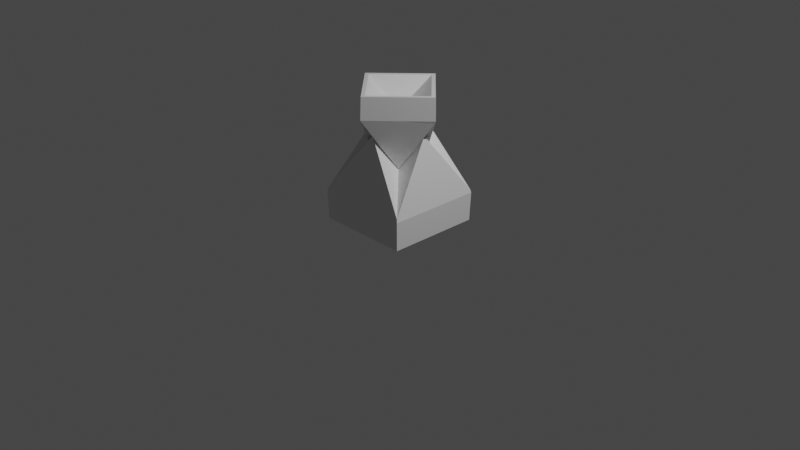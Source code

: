 # Source: TorchColumn.blend  (saved by Blender 3.0.42; exported with 4.5.12 LTS)
import bpy
from mathutils import Matrix  # noqa: F401  (used for matrix-valued properties, if any)

bpy.ops.wm.read_factory_settings(use_empty=True)
scene = bpy.context.scene
scene.name = 'Scene'

# ---- collections
col_collection = bpy.data.collections.new('Collection'); scene.collection.children.link(col_collection)

# ---- materials (node trees are filled in below, after node groups)
mat_material = bpy.data.materials.new('Material')
mat_material.alpha_threshold = 0.0
mat_material.use_transparent_shadow = False
mat_material.line_color = (0.0, 0.0, 0.0, 1.0)

# ---- material node trees
mat_material.use_nodes = True; mat_material.node_tree.nodes.clear()
_N = mat_material.node_tree.nodes; _L = mat_material.node_tree.links
n0 = _N.new('ShaderNodeOutputMaterial'); n0.name = 'Material Output'; n0.location = (300, 300)
n1 = _N.new('ShaderNodeBsdfPrincipled'); n1.name = 'Principled BSDF'; n1.location = (10, 300)
n1.distribution = 'GGX'
n1.subsurface_method = 'RANDOM_WALK_SKIN'
n1.inputs[2].default_value = 0.4
n1.inputs[3].default_value = 1.45
n1.inputs[27].default_value = (0.0, 0.0, 0.0, 1.0)
n1.inputs[28].default_value = 1.0
_L.new(n1.outputs[0], n0.inputs[0])
n0.is_active_output = True

# ---- world
world_world = bpy.data.worlds.new('World'); scene.world = world_world
world_world.use_nodes = True; world_world.node_tree.nodes.clear()
_N = world_world.node_tree.nodes; _L = world_world.node_tree.links
n0 = _N.new('ShaderNodeOutputWorld'); n0.name = 'World Output'; n0.location = (300, 300)
n1 = _N.new('ShaderNodeBackground'); n1.name = 'Background'; n1.location = (10, 300)
n1.inputs[0].default_value = (0.05088, 0.05088, 0.05088, 1.0)
_L.new(n1.outputs[0], n0.inputs[0])
n0.is_active_output = True
world_world.color = (0.05088, 0.05088, 0.05088)
world_world.use_sun_shadow = False
world_world.sun_shadow_jitter_overblur = 0.0

# ---- cameras
cam_camera = bpy.data.cameras.new('Camera')
cam_camera.clip_end = 100.0
cam_camera.ortho_scale = 7.314

# ---- lights
light_light = bpy.data.lights.new('Light', 'POINT')
light_light.transmission_factor = 0.0
light_light.energy = 1000.0
light_light.shadow_soft_size = 0.1
light_light.shadow_maximum_resolution = 0.006
light_light.use_absolute_resolution = True

# ---- meshes
me_cube = bpy.data.meshes.new('Cube')
me_cube.from_pydata([(0.5, 0.5, 0.339), (0.5, 0.5, 0.0), (0.5, -0.5, 0.339), (0.5, -0.5, 0.0), (-0.5, 0.5, 0.339), (-0.5, 0.5, 0.0), (-0.5, -0.5, 0.339), (-0.5, -0.5, 0.0), (0.5088, 0.5088, 0.3034), (-0.5088, -0.5088, 0.3034), (0.5088, -0.5088, 0.3034), (-0.5088, 0.5088, 0.3034), (-0.5, 0.0, 0.0), (0.3486, 0.0, 1.0), (-0.3486, 0.0, 1.0), (0.5, 0.0, 0.0), (0.5088, 0.0, 0.3034), (-0.5088, 0.0, 0.3034), (0.0, 0.5, 0.0), (0.0, -0.3486, 1.0), (0.0, -0.5, 0.0), (0.0, 0.3486, 1.0), (0.0, 0.5088, 0.3034), (0.0, -0.5088, 0.3034), (0.0, 0.0, 0.8), (-1.621e-08, 2.348e-08, 0.8077), (-0.2507, 0.2507, 1.191), (0.2507, -0.2507, 1.191), (0.1711, -0.1711, 0.6532), (-0.2455, 0.2455, 1.425), (-0.1711, 0.1711, 0.6532), (0.219, -0.219, 1.425), (-0.2507, -0.2507, 1.191), (0.2507, 0.2507, 1.191), (0.219, 0.219, 1.425), (-0.1711, -0.1711, 0.6532), (0.1711, 0.1711, 0.6532), (-0.219, -0.219, 1.425), (-5.49e-10, -0.5013, 1.191), (-5.49e-10, 0.5013, 1.191), (-0.5013, 1.467e-09, 1.191), (0.5013, 1.467e-09, 1.191), (-0.438, 1.45e-09, 1.425), (-0.4909, 1.45e-09, 1.164), (-2.77e-09, -0.438, 1.425), (-5.414e-10, -0.4909, 1.164), (-5.414e-10, 0.438, 1.425), (-5.414e-10, 0.4909, 1.164), (0.438, 3.679e-09, 1.425), (0.4909, 1.45e-09, 1.164), (0.4909, 1.45e-09, 1.425), (0.2455, -0.2455, 1.425), (-5.414e-10, 0.4909, 1.425), (0.2455, 0.2455, 1.425), (-5.414e-10, -0.4909, 1.425), (-0.2455, -0.2455, 1.425), (-0.219, 0.219, 1.425), (-0.4909, 1.45e-09, 1.425), (-3.994e-10, -4.037e-09, 1.174)], [], [(24, 14, 6), (23, 19, 6, 9), (17, 14, 4, 11), (16, 13, 2, 10), (22, 21, 0, 8), (18, 22, 8, 1), (15, 16, 10, 3), (12, 17, 11, 5), (20, 23, 9, 7), (7, 9, 17, 12), (1, 8, 16, 15), (8, 0, 13, 16), (9, 6, 14, 17), (4, 14, 24), (0, 21, 24), (3, 10, 23, 20), (5, 11, 22, 18), (11, 4, 21, 22), (10, 2, 19, 23), (24, 19, 2), (13, 24, 2), (19, 24, 6), (21, 4, 24), (13, 0, 24), (46, 56, 42, 58), (27, 28, 49, 41), (41, 49, 36, 33), (40, 43, 35, 32), (54, 38, 27, 51), (28, 45, 25), (39, 47, 30, 26), (45, 35, 25), (53, 33, 39, 52), (25, 35, 43), (26, 30, 43, 40), (25, 30, 47), (30, 25, 43), (34, 46, 58, 48), (51, 27, 41, 50), (36, 49, 25), (55, 32, 38, 54), (49, 28, 25), (29, 26, 40, 57), (50, 41, 33, 53), (32, 35, 45, 38), (52, 39, 26, 29), (31, 48, 58, 44), (38, 45, 28, 27), (33, 36, 47, 39), (57, 40, 32, 55), (36, 25, 47), (48, 31, 51, 50), (46, 34, 53, 52), (44, 37, 55, 54), (34, 48, 50, 53), (56, 46, 52, 29), (31, 44, 54, 51), (37, 42, 57, 55), (42, 56, 29, 57), (42, 37, 44, 58)])
_uv = me_cube.uv_layers.new(name='UVMap')
_uv.uv.foreach_set('vector', [0.75, 0.625, 0.875, 0.625, 0.875, 0.75, 0.5, 0.875, 0.625, 0.875, 0.625, 1.0, 0.5, 1.0, 0.5, 0.125, 0.625, 0.125, 0.625, 0.25, 0.5, 0.25, 0.5, 0.625, 0.625, 0.625, 0.625, 0.75, 0.5, 0.75, 0.5, 0.375, 0.625, 0.375, 0.625, 0.5, 0.5, 0.5, 0.375, 0.375, 0.5, 0.375, 0.5, 0.5, 0.375, 0.5, 0.375, 0.625, 0.5, 0.625, 0.5, 0.75, 0.375, 0.75, 0.375, 0.125, 0.5, 0.125, 0.5, 0.25, 0.375, 0.25, 0.375, 0.875, 0.5, 0.875, 0.5, 1.0, 0.375, 1.0, 0.375, 0.0, 0.5, 0.0, 0.5, 0.125, 0.375, 0.125, 0.375, 0.5, 0.5, 0.5, 0.5, 0.625, 0.375, 0.625, 0.5, 0.5, 0.625, 0.5, 0.625, 0.625, 0.5, 0.625, 0.5, 0.0, 0.625, 0.0, 0.625, 0.125, 0.5, 0.125, 0.875, 0.5, 0.875, 0.625, 0.75, 0.625, 0.625, 0.5, 0.75, 0.5, 0.75, 0.625, 0.375, 0.75, 0.5, 0.75, 0.5, 0.875, 0.375, 0.875, 0.375, 0.25, 0.5, 0.25, 0.5, 0.375, 0.375, 0.375, 0.5, 0.25, 0.625, 0.25, 0.625, 0.375, 0.5, 0.375, 0.5, 0.75, 0.625, 0.75, 0.625, 0.875, 0.5, 0.875, 0.75, 0.625, 0.75, 0.75, 0.625, 0.75, 0.625, 0.625, 0.75, 0.625, 0.625, 0.75, 0.75, 0.75, 0.75, 0.625, 0.875, 0.75, 0.75, 0.5, 0.875, 0.5, 0.75, 0.625, 0.625, 0.625, 0.625, 0.5, 0.75, 0.625, 0.9511, 0.3886, 0.7942, 0.3886, 0.6393, 0.3635, 0.8077, 0.2202, 0.5, 0.375, 0.625, 0.375, 0.625, 0.5, 0.5, 0.5, 0.5, 0.5, 0.625, 0.5, 0.625, 0.625, 0.5, 0.625, 0.5, 0.0, 0.625, 0.0, 0.625, 0.125, 0.5, 0.125, 0.375, 0.25, 0.5, 0.25, 0.5, 0.375, 0.375, 0.375, 0.75, 0.5, 0.875, 0.5, 0.75, 0.625, 0.5, 0.75, 0.625, 0.75, 0.625, 0.875, 0.5, 0.875, 0.875, 0.5, 0.875, 0.625, 0.75, 0.625, 0.375, 0.625, 0.5, 0.625, 0.5, 0.75, 0.375, 0.75, 0.75, 0.625, 0.875, 0.625, 0.875, 0.75, 0.5, 0.875, 0.625, 0.875, 0.625, 1.0, 0.5, 1.0, 0.75, 0.625, 0.75, 0.75, 0.625, 0.75, 0.75, 0.75, 0.75, 0.625, 0.875, 0.75, 0.9761, 0.2337, 0.9511, 0.3886, 0.8077, 0.2202, 0.9761, 0.07684, 0.375, 0.375, 0.5, 0.375, 0.5, 0.5, 0.375, 0.5, 0.625, 0.625, 0.625, 0.5, 0.75, 0.625, 0.375, 0.125, 0.5, 0.125, 0.5, 0.25, 0.375, 0.25, 0.625, 0.5, 0.75, 0.5, 0.75, 0.625, 0.375, 0.875, 0.5, 0.875, 0.5, 1.0, 0.375, 1.0, 0.375, 0.5, 0.5, 0.5, 0.5, 0.625, 0.375, 0.625, 0.5, 0.125, 0.625, 0.125, 0.625, 0.25, 0.5, 0.25, 0.375, 0.75, 0.5, 0.75, 0.5, 0.875, 0.375, 0.875, 0.8212, 0.0518, 0.9761, 0.07684, 0.8077, 0.2202, 0.6644, 0.0518, 0.5, 0.25, 0.625, 0.25, 0.625, 0.375, 0.5, 0.375, 0.5, 0.625, 0.625, 0.625, 0.625, 0.75, 0.5, 0.75, 0.375, 0.0, 0.5, 0.0, 0.5, 0.125, 0.375, 0.125, 0.625, 0.625, 0.75, 0.625, 0.625, 0.75, 0.3615, 0.5135, 0.25, 0.625, 0.25, 0.5, 0.375, 0.5, 0.3615, 0.7365, 0.25, 0.625, 0.375, 0.625, 0.375, 0.75, 0.1385, 0.5135, 0.25, 0.625, 0.125, 0.625, 0.125, 0.5, 0.25, 0.625, 0.3615, 0.5135, 0.375, 0.5, 0.375, 0.625, 0.25, 0.625, 0.3615, 0.7365, 0.375, 0.75, 0.25, 0.75, 0.25, 0.625, 0.1385, 0.5135, 0.125, 0.5, 0.25, 0.5, 0.25, 0.625, 0.1385, 0.7365, 0.125, 0.75, 0.125, 0.625, 0.1385, 0.7365, 0.25, 0.625, 0.25, 0.75, 0.125, 0.75, 0.6393, 0.3635, 0.6393, 0.2067, 0.6644, 0.0518, 0.8077, 0.2202])
me_cube.materials.append(mat_material)
me_cube.use_remesh_preserve_volume = False
me_cube.use_remesh_preserve_attributes = False
me_cube.use_mirror_vertex_groups = False
me_cube.update()

# ---- objects
ob_torch = bpy.data.objects.new('Torch', me_cube)
ob_light = bpy.data.objects.new('Light', light_light)
ob_camera = bpy.data.objects.new('Camera', cam_camera)

# ---- transforms, parenting, visibility, modifiers, constraints
ob_torch.location = (0.0, 0.0, 0.0)
ob_torch.lock_rotations_4d = False
ob_torch.empty_display_type = 'ARROWS'
ob_torch.lineart.crease_threshold = 0.0
ob_light.location = (4.076, 1.005, 5.904)
ob_light.rotation_euler = (0.6503, 0.05522, 1.866)
ob_light.lock_rotations_4d = False
ob_light.empty_display_type = 'ARROWS'
ob_light.color = (0.0, 0.0, 0.0, 0.0)
ob_light.lineart.crease_threshold = 0.0
ob_camera.location = (7.359, -6.926, 4.958)
ob_camera.rotation_euler = (1.109, 0.0, 0.8149)
ob_camera.lock_rotations_4d = False
ob_camera.empty_display_type = 'ARROWS'
ob_camera.color = (0.0, 0.0, 0.0, 0.0)
ob_camera.display_type = 'WIRE'
ob_camera.lineart.crease_threshold = 0.0

# ---- collection membership
col_collection.objects.link(ob_torch)
col_collection.objects.link(ob_light)
col_collection.objects.link(ob_camera)

# ---- scene / render settings (as saved in the file)
scene.camera = ob_camera
scene.frame_start = 1; scene.frame_end = 250; scene.frame_set(1)
scene.render.engine = 'BLENDER_EEVEE_NEXT'
scene.cycles.sampling_pattern = 'TABULATED_SOBOL'
scene.cycles.use_light_tree = False
scene.view_settings.view_transform = 'Filmic'
bpy.context.view_layer.update()
